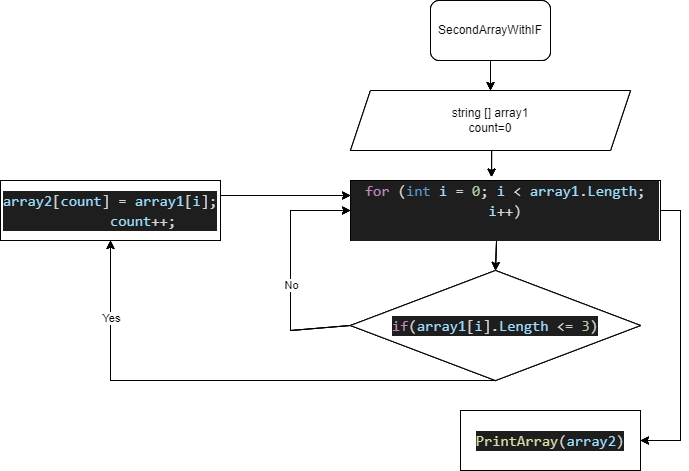

The diagram above was exported from draw.io. Its source (the exported page's mxGraphModel, read from the mxfile embedded in the PNG):
<mxGraphModel dx="734" dy="261" grid="1" gridSize="10" guides="1" tooltips="1" connect="1" arrows="1" fold="1" page="1" pageScale="1" pageWidth="827" pageHeight="1169" math="0" shadow="0">
  <root>
    <mxCell id="0" />
    <mxCell id="1" parent="0" />
    <mxCell id="2" value="SecondArrayWithIF" style="rounded=1;whiteSpace=wrap;html=1;" vertex="1" parent="1">
      <mxGeometry x="490" y="30" width="120" height="60" as="geometry" />
    </mxCell>
    <mxCell id="3" style="edgeStyle=orthogonalEdgeStyle;rounded=0;orthogonalLoop=1;jettySize=auto;html=1;exitX=0.5;exitY=1;exitDx=0;exitDy=0;entryX=0.455;entryY=-0.057;entryDx=0;entryDy=0;entryPerimeter=0;" edge="1" parent="1" source="4" target="7">
      <mxGeometry relative="1" as="geometry" />
    </mxCell>
    <mxCell id="4" value="string [] array1&lt;br&gt;count=0&lt;br&gt;" style="shape=parallelogram;perimeter=parallelogramPerimeter;whiteSpace=wrap;html=1;fixedSize=1;" vertex="1" parent="1">
      <mxGeometry x="410" y="120" width="280" height="60" as="geometry" />
    </mxCell>
    <mxCell id="5" value="" style="endArrow=classic;html=1;rounded=0;exitX=0.5;exitY=1;exitDx=0;exitDy=0;entryX=0.5;entryY=0;entryDx=0;entryDy=0;" edge="1" parent="1" source="2" target="4">
      <mxGeometry width="50" height="50" relative="1" as="geometry">
        <mxPoint x="390" y="200" as="sourcePoint" />
        <mxPoint x="440" y="150" as="targetPoint" />
      </mxGeometry>
    </mxCell>
    <mxCell id="6" style="edgeStyle=orthogonalEdgeStyle;rounded=0;orthogonalLoop=1;jettySize=auto;html=1;exitX=1;exitY=0.5;exitDx=0;exitDy=0;entryX=1;entryY=0.5;entryDx=0;entryDy=0;" edge="1" parent="1" source="7" target="16">
      <mxGeometry relative="1" as="geometry">
        <mxPoint x="740" y="510" as="targetPoint" />
      </mxGeometry>
    </mxCell>
    <mxCell id="7" value="&lt;div style=&quot;color: rgb(212, 212, 212); background-color: rgb(30, 30, 30); font-family: Consolas, &amp;quot;Courier New&amp;quot;, monospace; font-size: 15px; line-height: 20px;&quot;&gt;&lt;span style=&quot;color: #c586c0;&quot;&gt;for&lt;/span&gt; (&lt;span style=&quot;color: #569cd6;&quot;&gt;int&lt;/span&gt; &lt;span style=&quot;color: #9cdcfe;&quot;&gt;i&lt;/span&gt; = &lt;span style=&quot;color: #b5cea8;&quot;&gt;0&lt;/span&gt;; &lt;span style=&quot;color: #9cdcfe;&quot;&gt;i&lt;/span&gt; &amp;lt; &lt;span style=&quot;color: #9cdcfe;&quot;&gt;array1&lt;/span&gt;.&lt;span style=&quot;color: #9cdcfe;&quot;&gt;Length&lt;/span&gt;; &lt;span style=&quot;color: #9cdcfe;&quot;&gt;i&lt;/span&gt;++)&lt;/div&gt;&lt;div style=&quot;color: rgb(212, 212, 212); background-color: rgb(30, 30, 30); font-family: Consolas, &amp;quot;Courier New&amp;quot;, monospace; font-size: 15px; line-height: 20px;&quot;&gt;&amp;nbsp;&lt;/div&gt;" style="rounded=0;whiteSpace=wrap;html=1;" vertex="1" parent="1">
      <mxGeometry x="410" y="210" width="310" height="60" as="geometry" />
    </mxCell>
    <mxCell id="8" value="" style="endArrow=classic;html=1;rounded=0;exitX=0.471;exitY=1.01;exitDx=0;exitDy=0;entryX=0.5;entryY=0;entryDx=0;entryDy=0;exitPerimeter=0;" edge="1" parent="1" source="7" target="9">
      <mxGeometry width="50" height="50" relative="1" as="geometry">
        <mxPoint x="390" y="390" as="sourcePoint" />
        <mxPoint x="420" y="370" as="targetPoint" />
      </mxGeometry>
    </mxCell>
    <mxCell id="9" value="&lt;div style=&quot;color: rgb(212, 212, 212); background-color: rgb(30, 30, 30); font-family: Consolas, &amp;quot;Courier New&amp;quot;, monospace; font-size: 15px; line-height: 20px;&quot;&gt;&lt;span style=&quot;color: #c586c0;&quot;&gt;if&lt;/span&gt;(&lt;span style=&quot;color: #9cdcfe;&quot;&gt;array1&lt;/span&gt;[&lt;span style=&quot;color: #9cdcfe;&quot;&gt;i&lt;/span&gt;].&lt;span style=&quot;color: #9cdcfe;&quot;&gt;Length&lt;/span&gt; &amp;lt;= &lt;span style=&quot;color: #b5cea8;&quot;&gt;3&lt;/span&gt;)&lt;/div&gt;" style="rhombus;whiteSpace=wrap;html=1;" vertex="1" parent="1">
      <mxGeometry x="410" y="300" width="290" height="110" as="geometry" />
    </mxCell>
    <mxCell id="10" value="" style="endArrow=classic;html=1;rounded=0;exitX=0;exitY=0.5;exitDx=0;exitDy=0;entryX=0;entryY=0.5;entryDx=0;entryDy=0;" edge="1" parent="1" source="9" target="7">
      <mxGeometry x="0.603" y="11" width="50" height="50" relative="1" as="geometry">
        <mxPoint x="390" y="380" as="sourcePoint" />
        <mxPoint x="440" y="330" as="targetPoint" />
        <Array as="points">
          <mxPoint x="350" y="360" />
          <mxPoint x="350" y="290" />
          <mxPoint x="350" y="240" />
        </Array>
        <mxPoint as="offset" />
      </mxGeometry>
    </mxCell>
    <mxCell id="11" value="No" style="edgeLabel;html=1;align=center;verticalAlign=middle;resizable=0;points=[];" vertex="1" connectable="0" parent="10">
      <mxGeometry x="-0.1181" relative="1" as="geometry">
        <mxPoint as="offset" />
      </mxGeometry>
    </mxCell>
    <mxCell id="12" value="" style="endArrow=classic;html=1;rounded=0;exitX=0.5;exitY=1;exitDx=0;exitDy=0;entryX=0.5;entryY=1;entryDx=0;entryDy=0;" edge="1" parent="1" source="9" target="15">
      <mxGeometry width="50" height="50" relative="1" as="geometry">
        <mxPoint x="390" y="380" as="sourcePoint" />
        <mxPoint x="180" y="440" as="targetPoint" />
        <Array as="points">
          <mxPoint x="170" y="410" />
        </Array>
      </mxGeometry>
    </mxCell>
    <mxCell id="13" value="Yes" style="edgeLabel;html=1;align=center;verticalAlign=middle;resizable=0;points=[];" vertex="1" connectable="0" parent="12">
      <mxGeometry x="0.7053" relative="1" as="geometry">
        <mxPoint as="offset" />
      </mxGeometry>
    </mxCell>
    <mxCell id="14" style="edgeStyle=orthogonalEdgeStyle;rounded=0;orthogonalLoop=1;jettySize=auto;html=1;exitX=1;exitY=0.25;exitDx=0;exitDy=0;entryX=0;entryY=0.25;entryDx=0;entryDy=0;" edge="1" parent="1" source="15" target="7">
      <mxGeometry relative="1" as="geometry" />
    </mxCell>
    <mxCell id="15" value="&lt;div style=&quot;color: rgb(212, 212, 212); background-color: rgb(30, 30, 30); font-family: Consolas, &amp;quot;Courier New&amp;quot;, monospace; font-size: 15px; line-height: 20px;&quot;&gt;&lt;div&gt;&lt;span style=&quot;color: #9cdcfe;&quot;&gt;array2&lt;/span&gt;[&lt;span style=&quot;color: #9cdcfe;&quot;&gt;count&lt;/span&gt;] = &lt;span style=&quot;color: #9cdcfe;&quot;&gt;array1&lt;/span&gt;[&lt;span style=&quot;color: #9cdcfe;&quot;&gt;i&lt;/span&gt;];&lt;/div&gt;&lt;div&gt;&amp;nbsp; &amp;nbsp; &amp;nbsp; &amp;nbsp; &lt;span style=&quot;color: #9cdcfe;&quot;&gt;count&lt;/span&gt;++;&lt;/div&gt;&lt;/div&gt;" style="rounded=0;whiteSpace=wrap;html=1;" vertex="1" parent="1">
      <mxGeometry x="60" y="210" width="220" height="60" as="geometry" />
    </mxCell>
    <mxCell id="16" value="&lt;div style=&quot;color: rgb(212, 212, 212); background-color: rgb(30, 30, 30); font-family: Consolas, &amp;quot;Courier New&amp;quot;, monospace; font-size: 15px; line-height: 20px;&quot;&gt;&lt;span style=&quot;color: #dcdcaa;&quot;&gt;PrintArray&lt;/span&gt;(&lt;span style=&quot;color: #9cdcfe;&quot;&gt;array2&lt;/span&gt;)&lt;/div&gt;" style="rounded=0;whiteSpace=wrap;html=1;" vertex="1" parent="1">
      <mxGeometry x="520" y="440" width="180" height="60" as="geometry" />
    </mxCell>
    <mxCell id="17" value="SecondArrayWithIF" style="rounded=1;whiteSpace=wrap;html=1;" vertex="1" parent="1">
      <mxGeometry x="490" y="30" width="120" height="60" as="geometry" />
    </mxCell>
    <mxCell id="18" style="edgeStyle=orthogonalEdgeStyle;rounded=0;orthogonalLoop=1;jettySize=auto;html=1;exitX=0.5;exitY=1;exitDx=0;exitDy=0;entryX=0.455;entryY=-0.057;entryDx=0;entryDy=0;entryPerimeter=0;" edge="1" parent="1" source="19" target="22">
      <mxGeometry relative="1" as="geometry" />
    </mxCell>
    <mxCell id="19" value="string [] array1&lt;br&gt;count=0&lt;br&gt;" style="shape=parallelogram;perimeter=parallelogramPerimeter;whiteSpace=wrap;html=1;fixedSize=1;" vertex="1" parent="1">
      <mxGeometry x="410" y="120" width="280" height="60" as="geometry" />
    </mxCell>
    <mxCell id="20" value="" style="endArrow=classic;html=1;rounded=0;exitX=0.5;exitY=1;exitDx=0;exitDy=0;entryX=0.5;entryY=0;entryDx=0;entryDy=0;" edge="1" parent="1" source="17" target="19">
      <mxGeometry width="50" height="50" relative="1" as="geometry">
        <mxPoint x="390" y="200" as="sourcePoint" />
        <mxPoint x="440" y="150" as="targetPoint" />
      </mxGeometry>
    </mxCell>
    <mxCell id="21" style="edgeStyle=orthogonalEdgeStyle;rounded=0;orthogonalLoop=1;jettySize=auto;html=1;exitX=1;exitY=0.5;exitDx=0;exitDy=0;entryX=1;entryY=0.5;entryDx=0;entryDy=0;" edge="1" parent="1" source="22" target="31">
      <mxGeometry relative="1" as="geometry">
        <mxPoint x="740" y="510" as="targetPoint" />
      </mxGeometry>
    </mxCell>
    <mxCell id="22" value="&lt;div style=&quot;color: rgb(212, 212, 212); background-color: rgb(30, 30, 30); font-family: Consolas, &amp;quot;Courier New&amp;quot;, monospace; font-size: 15px; line-height: 20px;&quot;&gt;&lt;span style=&quot;color: #c586c0;&quot;&gt;for&lt;/span&gt; (&lt;span style=&quot;color: #569cd6;&quot;&gt;int&lt;/span&gt; &lt;span style=&quot;color: #9cdcfe;&quot;&gt;i&lt;/span&gt; = &lt;span style=&quot;color: #b5cea8;&quot;&gt;0&lt;/span&gt;; &lt;span style=&quot;color: #9cdcfe;&quot;&gt;i&lt;/span&gt; &amp;lt; &lt;span style=&quot;color: #9cdcfe;&quot;&gt;array1&lt;/span&gt;.&lt;span style=&quot;color: #9cdcfe;&quot;&gt;Length&lt;/span&gt;; &lt;span style=&quot;color: #9cdcfe;&quot;&gt;i&lt;/span&gt;++)&lt;/div&gt;&lt;div style=&quot;color: rgb(212, 212, 212); background-color: rgb(30, 30, 30); font-family: Consolas, &amp;quot;Courier New&amp;quot;, monospace; font-size: 15px; line-height: 20px;&quot;&gt;&amp;nbsp;&lt;/div&gt;" style="rounded=0;whiteSpace=wrap;html=1;" vertex="1" parent="1">
      <mxGeometry x="410" y="210" width="310" height="60" as="geometry" />
    </mxCell>
    <mxCell id="23" value="" style="endArrow=classic;html=1;rounded=0;exitX=0.471;exitY=1.01;exitDx=0;exitDy=0;entryX=0.5;entryY=0;entryDx=0;entryDy=0;exitPerimeter=0;" edge="1" parent="1" source="22" target="24">
      <mxGeometry width="50" height="50" relative="1" as="geometry">
        <mxPoint x="390" y="390" as="sourcePoint" />
        <mxPoint x="420" y="370" as="targetPoint" />
      </mxGeometry>
    </mxCell>
    <mxCell id="24" value="&lt;div style=&quot;color: rgb(212, 212, 212); background-color: rgb(30, 30, 30); font-family: Consolas, &amp;quot;Courier New&amp;quot;, monospace; font-size: 15px; line-height: 20px;&quot;&gt;&lt;span style=&quot;color: #c586c0;&quot;&gt;if&lt;/span&gt;(&lt;span style=&quot;color: #9cdcfe;&quot;&gt;array1&lt;/span&gt;[&lt;span style=&quot;color: #9cdcfe;&quot;&gt;i&lt;/span&gt;].&lt;span style=&quot;color: #9cdcfe;&quot;&gt;Length&lt;/span&gt; &amp;lt;= &lt;span style=&quot;color: #b5cea8;&quot;&gt;3&lt;/span&gt;)&lt;/div&gt;" style="rhombus;whiteSpace=wrap;html=1;" vertex="1" parent="1">
      <mxGeometry x="410" y="300" width="290" height="110" as="geometry" />
    </mxCell>
    <mxCell id="25" value="" style="endArrow=classic;html=1;rounded=0;exitX=0;exitY=0.5;exitDx=0;exitDy=0;entryX=0;entryY=0.5;entryDx=0;entryDy=0;" edge="1" parent="1" source="24" target="22">
      <mxGeometry x="0.603" y="11" width="50" height="50" relative="1" as="geometry">
        <mxPoint x="390" y="380" as="sourcePoint" />
        <mxPoint x="440" y="330" as="targetPoint" />
        <Array as="points">
          <mxPoint x="350" y="360" />
          <mxPoint x="350" y="290" />
          <mxPoint x="350" y="240" />
        </Array>
        <mxPoint as="offset" />
      </mxGeometry>
    </mxCell>
    <mxCell id="26" value="No" style="edgeLabel;html=1;align=center;verticalAlign=middle;resizable=0;points=[];" vertex="1" connectable="0" parent="25">
      <mxGeometry x="-0.1181" relative="1" as="geometry">
        <mxPoint as="offset" />
      </mxGeometry>
    </mxCell>
    <mxCell id="27" value="" style="endArrow=classic;html=1;rounded=0;exitX=0.5;exitY=1;exitDx=0;exitDy=0;entryX=0.5;entryY=1;entryDx=0;entryDy=0;" edge="1" parent="1" source="24" target="30">
      <mxGeometry width="50" height="50" relative="1" as="geometry">
        <mxPoint x="390" y="380" as="sourcePoint" />
        <mxPoint x="180" y="440" as="targetPoint" />
        <Array as="points">
          <mxPoint x="170" y="410" />
        </Array>
      </mxGeometry>
    </mxCell>
    <mxCell id="28" value="Yes" style="edgeLabel;html=1;align=center;verticalAlign=middle;resizable=0;points=[];" vertex="1" connectable="0" parent="27">
      <mxGeometry x="0.7053" relative="1" as="geometry">
        <mxPoint as="offset" />
      </mxGeometry>
    </mxCell>
    <mxCell id="29" style="edgeStyle=orthogonalEdgeStyle;rounded=0;orthogonalLoop=1;jettySize=auto;html=1;exitX=1;exitY=0.25;exitDx=0;exitDy=0;entryX=0;entryY=0.25;entryDx=0;entryDy=0;" edge="1" parent="1" source="30" target="22">
      <mxGeometry relative="1" as="geometry" />
    </mxCell>
    <mxCell id="30" value="&lt;div style=&quot;color: rgb(212, 212, 212); background-color: rgb(30, 30, 30); font-family: Consolas, &amp;quot;Courier New&amp;quot;, monospace; font-size: 15px; line-height: 20px;&quot;&gt;&lt;div&gt;&lt;span style=&quot;color: #9cdcfe;&quot;&gt;array2&lt;/span&gt;[&lt;span style=&quot;color: #9cdcfe;&quot;&gt;count&lt;/span&gt;] = &lt;span style=&quot;color: #9cdcfe;&quot;&gt;array1&lt;/span&gt;[&lt;span style=&quot;color: #9cdcfe;&quot;&gt;i&lt;/span&gt;];&lt;/div&gt;&lt;div&gt;&amp;nbsp; &amp;nbsp; &amp;nbsp; &amp;nbsp; &lt;span style=&quot;color: #9cdcfe;&quot;&gt;count&lt;/span&gt;++;&lt;/div&gt;&lt;/div&gt;" style="rounded=0;whiteSpace=wrap;html=1;" vertex="1" parent="1">
      <mxGeometry x="60" y="210" width="220" height="60" as="geometry" />
    </mxCell>
    <mxCell id="31" value="&lt;div style=&quot;color: rgb(212, 212, 212); background-color: rgb(30, 30, 30); font-family: Consolas, &amp;quot;Courier New&amp;quot;, monospace; font-size: 15px; line-height: 20px;&quot;&gt;&lt;span style=&quot;color: #dcdcaa;&quot;&gt;PrintArray&lt;/span&gt;(&lt;span style=&quot;color: #9cdcfe;&quot;&gt;array2&lt;/span&gt;)&lt;/div&gt;" style="rounded=0;whiteSpace=wrap;html=1;" vertex="1" parent="1">
      <mxGeometry x="520" y="440" width="180" height="60" as="geometry" />
    </mxCell>
    <mxCell id="32" value="SecondArrayWithIF" style="rounded=1;whiteSpace=wrap;html=1;" vertex="1" parent="1">
      <mxGeometry x="490" y="30" width="120" height="60" as="geometry" />
    </mxCell>
    <mxCell id="33" style="edgeStyle=orthogonalEdgeStyle;rounded=0;orthogonalLoop=1;jettySize=auto;html=1;exitX=0.5;exitY=1;exitDx=0;exitDy=0;entryX=0.455;entryY=-0.057;entryDx=0;entryDy=0;entryPerimeter=0;" edge="1" parent="1" source="34" target="37">
      <mxGeometry relative="1" as="geometry" />
    </mxCell>
    <mxCell id="34" value="string [] array1&lt;br&gt;count=0&lt;br&gt;" style="shape=parallelogram;perimeter=parallelogramPerimeter;whiteSpace=wrap;html=1;fixedSize=1;" vertex="1" parent="1">
      <mxGeometry x="410" y="120" width="280" height="60" as="geometry" />
    </mxCell>
    <mxCell id="35" value="" style="endArrow=classic;html=1;rounded=0;exitX=0.5;exitY=1;exitDx=0;exitDy=0;entryX=0.5;entryY=0;entryDx=0;entryDy=0;" edge="1" parent="1" source="32" target="34">
      <mxGeometry width="50" height="50" relative="1" as="geometry">
        <mxPoint x="390" y="200" as="sourcePoint" />
        <mxPoint x="440" y="150" as="targetPoint" />
      </mxGeometry>
    </mxCell>
    <mxCell id="36" style="edgeStyle=orthogonalEdgeStyle;rounded=0;orthogonalLoop=1;jettySize=auto;html=1;exitX=1;exitY=0.5;exitDx=0;exitDy=0;entryX=1;entryY=0.5;entryDx=0;entryDy=0;" edge="1" parent="1" source="37" target="46">
      <mxGeometry relative="1" as="geometry">
        <mxPoint x="740" y="510" as="targetPoint" />
      </mxGeometry>
    </mxCell>
    <mxCell id="37" value="&lt;div style=&quot;color: rgb(212, 212, 212); background-color: rgb(30, 30, 30); font-family: Consolas, &amp;quot;Courier New&amp;quot;, monospace; font-size: 15px; line-height: 20px;&quot;&gt;&lt;span style=&quot;color: #c586c0;&quot;&gt;for&lt;/span&gt; (&lt;span style=&quot;color: #569cd6;&quot;&gt;int&lt;/span&gt; &lt;span style=&quot;color: #9cdcfe;&quot;&gt;i&lt;/span&gt; = &lt;span style=&quot;color: #b5cea8;&quot;&gt;0&lt;/span&gt;; &lt;span style=&quot;color: #9cdcfe;&quot;&gt;i&lt;/span&gt; &amp;lt; &lt;span style=&quot;color: #9cdcfe;&quot;&gt;array1&lt;/span&gt;.&lt;span style=&quot;color: #9cdcfe;&quot;&gt;Length&lt;/span&gt;; &lt;span style=&quot;color: #9cdcfe;&quot;&gt;i&lt;/span&gt;++)&lt;/div&gt;&lt;div style=&quot;color: rgb(212, 212, 212); background-color: rgb(30, 30, 30); font-family: Consolas, &amp;quot;Courier New&amp;quot;, monospace; font-size: 15px; line-height: 20px;&quot;&gt;&amp;nbsp;&lt;/div&gt;" style="rounded=0;whiteSpace=wrap;html=1;" vertex="1" parent="1">
      <mxGeometry x="410" y="210" width="310" height="60" as="geometry" />
    </mxCell>
    <mxCell id="38" value="" style="endArrow=classic;html=1;rounded=0;exitX=0.471;exitY=1.01;exitDx=0;exitDy=0;entryX=0.5;entryY=0;entryDx=0;entryDy=0;exitPerimeter=0;" edge="1" parent="1" source="37" target="39">
      <mxGeometry width="50" height="50" relative="1" as="geometry">
        <mxPoint x="390" y="390" as="sourcePoint" />
        <mxPoint x="420" y="370" as="targetPoint" />
      </mxGeometry>
    </mxCell>
    <mxCell id="39" value="&lt;div style=&quot;color: rgb(212, 212, 212); background-color: rgb(30, 30, 30); font-family: Consolas, &amp;quot;Courier New&amp;quot;, monospace; font-size: 15px; line-height: 20px;&quot;&gt;&lt;span style=&quot;color: #c586c0;&quot;&gt;if&lt;/span&gt;(&lt;span style=&quot;color: #9cdcfe;&quot;&gt;array1&lt;/span&gt;[&lt;span style=&quot;color: #9cdcfe;&quot;&gt;i&lt;/span&gt;].&lt;span style=&quot;color: #9cdcfe;&quot;&gt;Length&lt;/span&gt; &amp;lt;= &lt;span style=&quot;color: #b5cea8;&quot;&gt;3&lt;/span&gt;)&lt;/div&gt;" style="rhombus;whiteSpace=wrap;html=1;" vertex="1" parent="1">
      <mxGeometry x="410" y="300" width="290" height="110" as="geometry" />
    </mxCell>
    <mxCell id="40" value="" style="endArrow=classic;html=1;rounded=0;exitX=0;exitY=0.5;exitDx=0;exitDy=0;entryX=0;entryY=0.5;entryDx=0;entryDy=0;" edge="1" parent="1" source="39" target="37">
      <mxGeometry x="0.603" y="11" width="50" height="50" relative="1" as="geometry">
        <mxPoint x="390" y="380" as="sourcePoint" />
        <mxPoint x="440" y="330" as="targetPoint" />
        <Array as="points">
          <mxPoint x="350" y="360" />
          <mxPoint x="350" y="290" />
          <mxPoint x="350" y="240" />
        </Array>
        <mxPoint as="offset" />
      </mxGeometry>
    </mxCell>
    <mxCell id="41" value="No" style="edgeLabel;html=1;align=center;verticalAlign=middle;resizable=0;points=[];" vertex="1" connectable="0" parent="40">
      <mxGeometry x="-0.1181" relative="1" as="geometry">
        <mxPoint as="offset" />
      </mxGeometry>
    </mxCell>
    <mxCell id="42" value="" style="endArrow=classic;html=1;rounded=0;exitX=0.5;exitY=1;exitDx=0;exitDy=0;entryX=0.5;entryY=1;entryDx=0;entryDy=0;" edge="1" parent="1" source="39" target="45">
      <mxGeometry width="50" height="50" relative="1" as="geometry">
        <mxPoint x="390" y="380" as="sourcePoint" />
        <mxPoint x="180" y="440" as="targetPoint" />
        <Array as="points">
          <mxPoint x="170" y="410" />
        </Array>
      </mxGeometry>
    </mxCell>
    <mxCell id="43" value="Yes" style="edgeLabel;html=1;align=center;verticalAlign=middle;resizable=0;points=[];" vertex="1" connectable="0" parent="42">
      <mxGeometry x="0.7053" relative="1" as="geometry">
        <mxPoint as="offset" />
      </mxGeometry>
    </mxCell>
    <mxCell id="44" style="edgeStyle=orthogonalEdgeStyle;rounded=0;orthogonalLoop=1;jettySize=auto;html=1;exitX=1;exitY=0.25;exitDx=0;exitDy=0;entryX=0;entryY=0.25;entryDx=0;entryDy=0;" edge="1" parent="1" source="45" target="37">
      <mxGeometry relative="1" as="geometry" />
    </mxCell>
    <mxCell id="45" value="&lt;div style=&quot;color: rgb(212, 212, 212); background-color: rgb(30, 30, 30); font-family: Consolas, &amp;quot;Courier New&amp;quot;, monospace; font-size: 15px; line-height: 20px;&quot;&gt;&lt;div&gt;&lt;span style=&quot;color: #9cdcfe;&quot;&gt;array2&lt;/span&gt;[&lt;span style=&quot;color: #9cdcfe;&quot;&gt;count&lt;/span&gt;] = &lt;span style=&quot;color: #9cdcfe;&quot;&gt;array1&lt;/span&gt;[&lt;span style=&quot;color: #9cdcfe;&quot;&gt;i&lt;/span&gt;];&lt;/div&gt;&lt;div&gt;&amp;nbsp; &amp;nbsp; &amp;nbsp; &amp;nbsp; &lt;span style=&quot;color: #9cdcfe;&quot;&gt;count&lt;/span&gt;++;&lt;/div&gt;&lt;/div&gt;" style="rounded=0;whiteSpace=wrap;html=1;" vertex="1" parent="1">
      <mxGeometry x="60" y="210" width="220" height="60" as="geometry" />
    </mxCell>
    <mxCell id="46" value="&lt;div style=&quot;color: rgb(212, 212, 212); background-color: rgb(30, 30, 30); font-family: Consolas, &amp;quot;Courier New&amp;quot;, monospace; font-size: 15px; line-height: 20px;&quot;&gt;&lt;span style=&quot;color: #dcdcaa;&quot;&gt;PrintArray&lt;/span&gt;(&lt;span style=&quot;color: #9cdcfe;&quot;&gt;array2&lt;/span&gt;)&lt;/div&gt;" style="rounded=0;whiteSpace=wrap;html=1;" vertex="1" parent="1">
      <mxGeometry x="520" y="440" width="180" height="60" as="geometry" />
    </mxCell>
  </root>
</mxGraphModel>